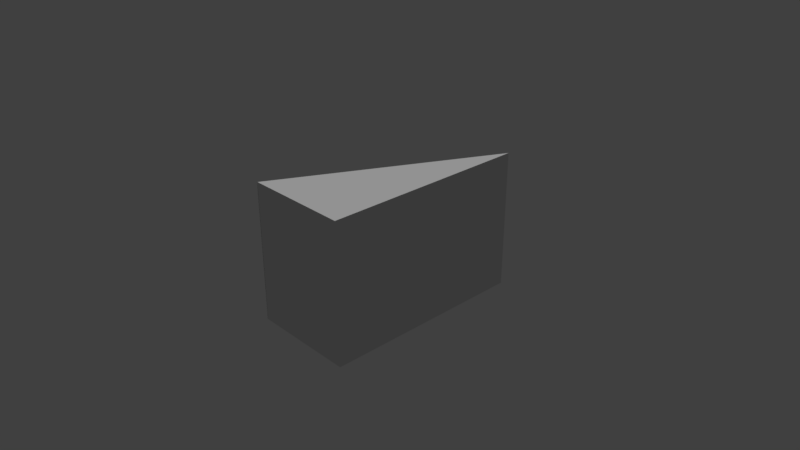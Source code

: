 # Source: b1p3.blend  (saved by Blender 2.78.0; exported with 4.5.12 LTS)
import bpy
from mathutils import Matrix  # noqa: F401  (used for matrix-valued properties, if any)

bpy.ops.wm.read_factory_settings(use_empty=True)
scene = bpy.context.scene
scene.name = 'Scene'

# ---- collections
col_collection_1 = bpy.data.collections.new('Collection 1'); scene.collection.children.link(col_collection_1)

# ---- materials (node trees are filled in below, after node groups)
mat_black = bpy.data.materials.new('black')
mat_black.alpha_threshold = 0.0
mat_black.use_transparent_shadow = False
mat_black.roughness = 0.5
mat_black.line_color = (0.0, 0.0, 0.0, 1.0)
mat_purple = bpy.data.materials.new('purple')
mat_purple.alpha_threshold = 0.0
mat_purple.use_transparent_shadow = False
mat_purple.roughness = 0.5
mat_purple.line_color = (0.0, 0.0, 0.0, 1.0)

# ---- material node trees

# ---- world
world_world = bpy.data.worlds.new('World'); scene.world = world_world
world_world.color = (0.05088, 0.05088, 0.05088)
world_world.use_sun_shadow = False
world_world.sun_shadow_jitter_overblur = 0.0
world_world.cycles.sampling_method = 'MANUAL'

# ---- cameras
cam_camera = bpy.data.cameras.new('Camera')
cam_camera.clip_end = 100.0
cam_camera.lens = 35.0
cam_camera.sensor_width = 32.0
cam_camera.sensor_height = 18.0
cam_camera.ortho_scale = 7.314
cam_camera.dof.focus_distance = 0.0
cam_camera.dof.aperture_fstop = 128.0

# ---- lights
light_lamp = bpy.data.lights.new('Lamp', 'SUN')
light_lamp.transmission_factor = 0.0
light_lamp.cutoff_distance = 30.0
light_lamp.angle = 0.1993
light_lamp.energy = 1.0
light_lamp.shadow_buffer_clip_start = 1.001
light_lamp.shadow_soft_size = 0.1
light_lamp.shadow_cascade_max_distance = 1000.0

# ---- meshes
me_cube_010 = bpy.data.meshes.new('Cube.010')
me_cube_010.from_pydata([(2.387, -1.0, -1.0), (2.387, -1.0, 1.0), (3.887, 0.5, -1.0), (3.887, 0.5, 1.0)], [], [(3, 2, 0, 1)])
me_cube_010.materials.append(mat_black)
me_cube_010.use_remesh_preserve_volume = False
me_cube_010.use_remesh_preserve_attributes = False
me_cube_010.use_mirror_vertex_groups = False
me_cube_010.update()
me_cube_003 = bpy.data.meshes.new('Cube.003')
me_cube_003.from_pydata([(3.896, -1.0, -1.0), (3.896, -1.0, 1.0), (2.396, -1.0, -1.0), (2.396, -1.0, 1.0), (3.896, 0.5, -1.0), (3.896, 0.5, 1.0)], [], [(2, 4, 0), (5, 1, 0, 4), (3, 2, 0, 1), (5, 4, 2, 3), (5, 3, 1)])
me_cube_003.materials.append(mat_purple)
me_cube_003.use_remesh_preserve_volume = False
me_cube_003.use_remesh_preserve_attributes = False
me_cube_003.use_mirror_vertex_groups = False
me_cube_003.update()

# ---- objects
ob_b1p3_bb1_a1 = bpy.data.objects.new('b1p3_bb1_a1', me_cube_010)
ob_b1p3 = bpy.data.objects.new('b1p3', me_cube_003)
ob_lamp = bpy.data.objects.new('Lamp', light_lamp)
ob_camera = bpy.data.objects.new('Camera', cam_camera)

# ---- transforms, parenting, visibility, modifiers, constraints
ob_b1p3_bb1_a1.location = (-3.343, 1.015, 0.0)
ob_b1p3_bb1_a1.scale = (1.0, 2.0, 1.0)
ob_b1p3_bb1_a1.lock_rotations_4d = False
ob_b1p3_bb1_a1.empty_display_type = 'ARROWS'
ob_b1p3_bb1_a1.lineart.crease_threshold = 0.0
ob_b1p3.location = (-3.343, 1.015, 0.0)
ob_b1p3.scale = (1.0, 2.0, 1.0)
ob_b1p3.lock_rotations_4d = False
ob_b1p3.empty_display_type = 'ARROWS'
ob_b1p3.lineart.crease_threshold = 0.0
ob_lamp.location = (1.229, 1.005, 5.904)
ob_lamp.rotation_euler = (-0.03544, 0.2317, 1.764)
ob_lamp.lock_rotations_4d = False
ob_lamp.empty_display_type = 'ARROWS'
ob_lamp.color = (0.0, 0.0, 0.0, 0.0)
ob_lamp.hide_select = True
ob_lamp.lineart.crease_threshold = 0.0
ob_camera.location = (7.481, -6.508, 5.344)
ob_camera.rotation_euler = (1.109, 0.0, 0.8149)
ob_camera.lock_rotations_4d = False
ob_camera.empty_display_type = 'ARROWS'
ob_camera.color = (0.0, 0.0, 0.0, 0.0)
ob_camera.hide_select = True
ob_camera.display_type = 'WIRE'
ob_camera.lineart.crease_threshold = 0.0

# ---- collection membership
col_collection_1.objects.link(ob_b1p3_bb1_a1)
col_collection_1.objects.link(ob_b1p3)
col_collection_1.objects.link(ob_lamp)
col_collection_1.objects.link(ob_camera)

# ---- scene / render settings (as saved in the file)
scene.camera = ob_camera
scene.frame_start = 1; scene.frame_end = 250; scene.frame_set(1)
scene.render.engine = 'BLENDER_EEVEE_NEXT'
scene.render.resolution_percentage = 50
scene.render.dither_intensity = 0.0
scene.cycles.use_denoising = False
scene.cycles.samples = 128
scene.cycles.sampling_pattern = 'TABULATED_SOBOL'
scene.cycles.light_sampling_threshold = 0.0
scene.cycles.use_adaptive_sampling = False
scene.cycles.use_light_tree = False
scene.cycles.blur_glossy = 0.0
scene.cycles.sample_clamp_indirect = 0.0
scene.view_settings.view_transform = 'Standard'
bpy.context.view_layer.update()
